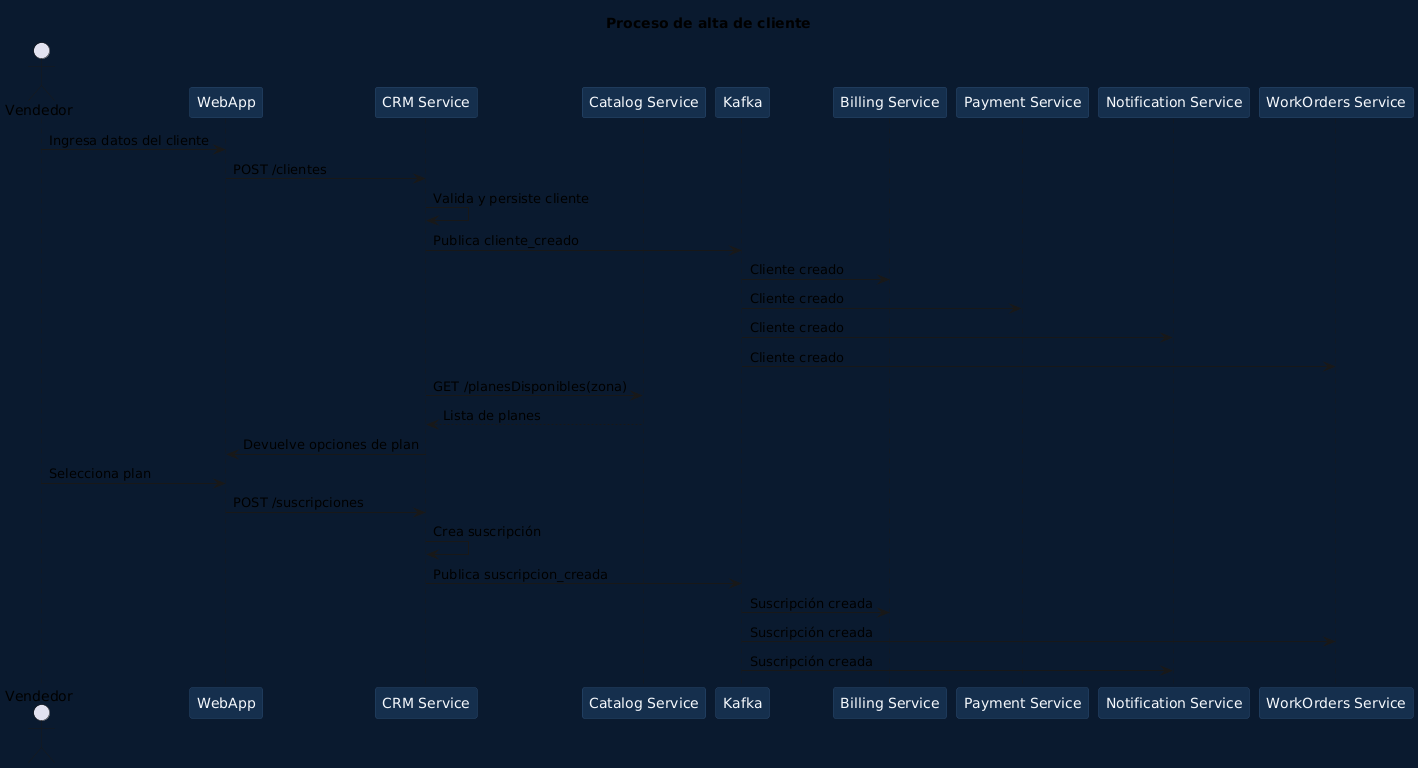

The diagram above was rendered by PlantUML. Its source (embedded in the PNG):
@startuml
' Secuencia de alta de cliente
skinparam backgroundColor #0a1a2f
skinparam sequenceBoxBorderColor #2b4c72
skinparam sequenceBoxBackgroundColor #152f4d
skinparam participantBorderColor #2b4c72
skinparam participantBackgroundColor #152f4d
skinparam participantFontColor #f5f8fc
skinparam noteBackgroundColor #152f4d
skinparam noteBorderColor #2b4c72
title Proceso de alta de cliente

actor Vendedor as Sales
participant WebApp
participant "CRM Service" as CRM
participant "Catalog Service" as Catalog
participant Kafka
participant "Billing Service" as Billing
participant "Payment Service" as Payment
participant "Notification Service" as Notification
participant "WorkOrders Service" as WorkOrders

Sales -> WebApp: Ingresa datos del cliente
WebApp -> CRM: POST /clientes
CRM -> CRM: Valida y persiste cliente
CRM -> Kafka: Publica cliente_creado
Kafka -> Billing: Cliente creado
Kafka -> Payment: Cliente creado
Kafka -> Notification: Cliente creado
Kafka -> WorkOrders: Cliente creado
CRM -> Catalog: GET /planesDisponibles(zona)
Catalog --> CRM: Lista de planes
CRM -> WebApp: Devuelve opciones de plan
Sales -> WebApp: Selecciona plan
WebApp -> CRM: POST /suscripciones
CRM -> CRM: Crea suscripción
CRM -> Kafka: Publica suscripcion_creada
Kafka -> Billing: Suscripción creada
Kafka -> WorkOrders: Suscripción creada
Kafka -> Notification: Suscripción creada
@enduml